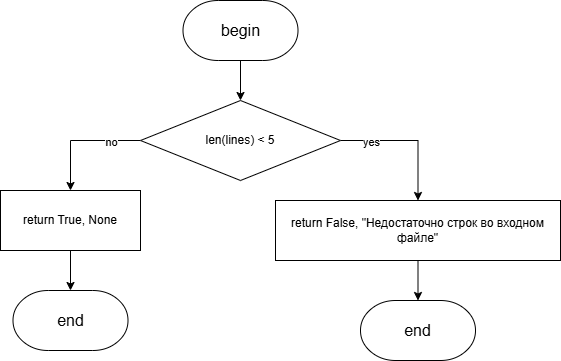

The diagram above was exported from draw.io. Its source (the exported page's mxGraphModel, read from the mxfile embedded in the PNG):
<mxGraphModel dx="2068" dy="1201" grid="1" gridSize="10" guides="1" tooltips="1" connect="1" arrows="1" fold="1" page="1" pageScale="1" pageWidth="850" pageHeight="1100" math="0" shadow="0">
  <root>
    <mxCell id="0" />
    <mxCell id="1" parent="0" />
    <mxCell id="byATH2cbSMA33fnyFGFW-2" value="&lt;font style=&quot;font-size: 16px;&quot;&gt;begin&lt;/font&gt;" style="strokeWidth=1;html=1;shape=mxgraph.flowchart.terminator;whiteSpace=wrap;" parent="1" vertex="1">
      <mxGeometry x="552.5" y="10" width="115" height="60" as="geometry" />
    </mxCell>
    <mxCell id="byATH2cbSMA33fnyFGFW-3" value="&lt;font style=&quot;font-size: 16px;&quot;&gt;end&lt;/font&gt;" style="strokeWidth=1;html=1;shape=mxgraph.flowchart.terminator;whiteSpace=wrap;" parent="1" vertex="1">
      <mxGeometry x="730" y="310" width="115" height="60" as="geometry" />
    </mxCell>
    <mxCell id="byATH2cbSMA33fnyFGFW-4" style="edgeStyle=orthogonalEdgeStyle;rounded=0;orthogonalLoop=1;jettySize=auto;html=1;entryX=0.5;entryY=0;entryDx=0;entryDy=0;" parent="1" source="byATH2cbSMA33fnyFGFW-2" target="byATH2cbSMA33fnyFGFW-10" edge="1">
      <mxGeometry relative="1" as="geometry">
        <mxPoint x="610" y="160" as="sourcePoint" />
      </mxGeometry>
    </mxCell>
    <mxCell id="byATH2cbSMA33fnyFGFW-6" style="edgeStyle=orthogonalEdgeStyle;rounded=0;orthogonalLoop=1;jettySize=auto;html=1;exitX=1;exitY=0.5;exitDx=0;exitDy=0;" parent="1" source="byATH2cbSMA33fnyFGFW-10" target="byATH2cbSMA33fnyFGFW-11" edge="1">
      <mxGeometry relative="1" as="geometry" />
    </mxCell>
    <mxCell id="byATH2cbSMA33fnyFGFW-7" value="yes" style="edgeLabel;html=1;align=center;verticalAlign=middle;resizable=0;points=[];" parent="byATH2cbSMA33fnyFGFW-6" vertex="1" connectable="0">
      <mxGeometry x="-0.5609" y="-1" relative="1" as="geometry">
        <mxPoint as="offset" />
      </mxGeometry>
    </mxCell>
    <mxCell id="byATH2cbSMA33fnyFGFW-8" style="edgeStyle=orthogonalEdgeStyle;rounded=0;orthogonalLoop=1;jettySize=auto;html=1;exitX=0;exitY=0.5;exitDx=0;exitDy=0;" parent="1" source="byATH2cbSMA33fnyFGFW-10" target="byATH2cbSMA33fnyFGFW-14" edge="1">
      <mxGeometry relative="1" as="geometry" />
    </mxCell>
    <mxCell id="byATH2cbSMA33fnyFGFW-9" value="no" style="edgeLabel;html=1;align=center;verticalAlign=middle;resizable=0;points=[];" parent="byATH2cbSMA33fnyFGFW-8" vertex="1" connectable="0">
      <mxGeometry x="-0.502" y="1" relative="1" as="geometry">
        <mxPoint as="offset" />
      </mxGeometry>
    </mxCell>
    <mxCell id="byATH2cbSMA33fnyFGFW-10" value="len(lines) &amp;lt; 5" style="rhombus;whiteSpace=wrap;html=1;" parent="1" vertex="1">
      <mxGeometry x="510" y="110" width="200" height="80" as="geometry" />
    </mxCell>
    <mxCell id="byATH2cbSMA33fnyFGFW-11" value="return False, &quot;Недостаточно строк во входном файле&quot;" style="rounded=0;whiteSpace=wrap;html=1;" parent="1" vertex="1">
      <mxGeometry x="645" y="210" width="285" height="60" as="geometry" />
    </mxCell>
    <mxCell id="byATH2cbSMA33fnyFGFW-12" style="edgeStyle=orthogonalEdgeStyle;rounded=0;orthogonalLoop=1;jettySize=auto;html=1;exitX=0.5;exitY=1;exitDx=0;exitDy=0;entryX=0.5;entryY=0;entryDx=0;entryDy=0;entryPerimeter=0;" parent="1" source="byATH2cbSMA33fnyFGFW-11" target="byATH2cbSMA33fnyFGFW-3" edge="1">
      <mxGeometry relative="1" as="geometry" />
    </mxCell>
    <mxCell id="byATH2cbSMA33fnyFGFW-13" style="edgeStyle=orthogonalEdgeStyle;rounded=0;orthogonalLoop=1;jettySize=auto;html=1;exitX=0.5;exitY=1;exitDx=0;exitDy=0;" parent="1" source="byATH2cbSMA33fnyFGFW-14" target="byATH2cbSMA33fnyFGFW-38" edge="1">
      <mxGeometry relative="1" as="geometry">
        <mxPoint x="440" y="360" as="targetPoint" />
      </mxGeometry>
    </mxCell>
    <mxCell id="byATH2cbSMA33fnyFGFW-14" value="return True, None" style="rounded=0;whiteSpace=wrap;html=1;" parent="1" vertex="1">
      <mxGeometry x="370" y="200" width="140" height="60" as="geometry" />
    </mxCell>
    <mxCell id="byATH2cbSMA33fnyFGFW-38" value="&lt;font style=&quot;font-size: 16px;&quot;&gt;end&lt;/font&gt;" style="strokeWidth=1;html=1;shape=mxgraph.flowchart.terminator;whiteSpace=wrap;" parent="1" vertex="1">
      <mxGeometry x="382.5" y="300" width="115" height="60" as="geometry" />
    </mxCell>
  </root>
</mxGraphModel>